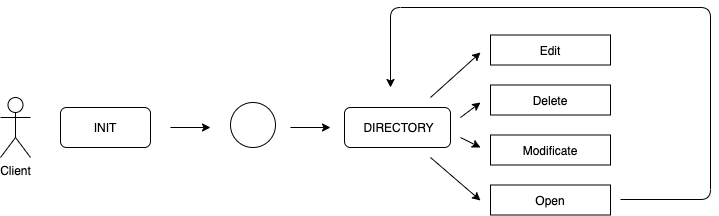

The diagram above was exported from draw.io. Its source (the exported page's mxGraphModel, read from the mxfile embedded in the PNG):
<mxGraphModel dx="683" dy="440" grid="1" gridSize="10" guides="1" tooltips="1" connect="1" arrows="1" fold="1" page="1" pageScale="1" pageWidth="827" pageHeight="1169" math="0" shadow="0">
  <root>
    <mxCell id="0" />
    <mxCell id="1" parent="0" />
    <mxCell id="RK1QdKVGS9_2NXmhbE_k-1" value="Client" style="shape=umlActor;verticalLabelPosition=bottom;verticalAlign=top;html=1;outlineConnect=0;" vertex="1" parent="1">
      <mxGeometry x="70" y="210" width="30" height="60" as="geometry" />
    </mxCell>
    <mxCell id="RK1QdKVGS9_2NXmhbE_k-3" value="" style="rounded=1;whiteSpace=wrap;html=1;" vertex="1" parent="1">
      <mxGeometry x="130" y="220" width="90" height="40" as="geometry" />
    </mxCell>
    <mxCell id="RK1QdKVGS9_2NXmhbE_k-5" style="edgeStyle=orthogonalEdgeStyle;rounded=0;orthogonalLoop=1;jettySize=auto;html=1;" edge="1" parent="1">
      <mxGeometry relative="1" as="geometry">
        <mxPoint x="280" y="240" as="targetPoint" />
        <mxPoint x="240" y="240" as="sourcePoint" />
        <Array as="points">
          <mxPoint x="240" y="240" />
        </Array>
      </mxGeometry>
    </mxCell>
    <mxCell id="RK1QdKVGS9_2NXmhbE_k-4" value="INIT" style="text;html=1;strokeColor=none;fillColor=none;align=center;verticalAlign=middle;whiteSpace=wrap;rounded=0;" vertex="1" parent="1">
      <mxGeometry x="155" y="230" width="40" height="20" as="geometry" />
    </mxCell>
    <mxCell id="RK1QdKVGS9_2NXmhbE_k-12" value="" style="ellipse;whiteSpace=wrap;html=1;aspect=fixed;" vertex="1" parent="1">
      <mxGeometry x="300" y="215" width="45" height="45" as="geometry" />
    </mxCell>
    <mxCell id="RK1QdKVGS9_2NXmhbE_k-13" value="" style="rounded=1;whiteSpace=wrap;html=1;" vertex="1" parent="1">
      <mxGeometry x="414" y="220" width="106" height="40" as="geometry" />
    </mxCell>
    <mxCell id="RK1QdKVGS9_2NXmhbE_k-16" value="" style="endArrow=classic;html=1;" edge="1" parent="1">
      <mxGeometry width="50" height="50" relative="1" as="geometry">
        <mxPoint x="360" y="240" as="sourcePoint" />
        <mxPoint x="400" y="240" as="targetPoint" />
      </mxGeometry>
    </mxCell>
    <mxCell id="RK1QdKVGS9_2NXmhbE_k-17" value="DIRECTORY" style="text;html=1;strokeColor=none;fillColor=none;align=center;verticalAlign=middle;whiteSpace=wrap;rounded=0;" vertex="1" parent="1">
      <mxGeometry x="445" y="230" width="47" height="20" as="geometry" />
    </mxCell>
    <mxCell id="RK1QdKVGS9_2NXmhbE_k-18" value="" style="rounded=0;whiteSpace=wrap;html=1;" vertex="1" parent="1">
      <mxGeometry x="560" y="147.5" width="120" height="30" as="geometry" />
    </mxCell>
    <mxCell id="RK1QdKVGS9_2NXmhbE_k-19" value="" style="rounded=0;whiteSpace=wrap;html=1;" vertex="1" parent="1">
      <mxGeometry x="560" y="197.5" width="120" height="30" as="geometry" />
    </mxCell>
    <mxCell id="RK1QdKVGS9_2NXmhbE_k-20" value="" style="rounded=0;whiteSpace=wrap;html=1;" vertex="1" parent="1">
      <mxGeometry x="560" y="247.5" width="120" height="30" as="geometry" />
    </mxCell>
    <mxCell id="RK1QdKVGS9_2NXmhbE_k-21" value="" style="rounded=0;whiteSpace=wrap;html=1;" vertex="1" parent="1">
      <mxGeometry x="560" y="297.5" width="120" height="30" as="geometry" />
    </mxCell>
    <mxCell id="RK1QdKVGS9_2NXmhbE_k-22" value="Edit" style="text;html=1;strokeColor=none;fillColor=none;align=center;verticalAlign=middle;whiteSpace=wrap;rounded=0;" vertex="1" parent="1">
      <mxGeometry x="600" y="152.5" width="40" height="20" as="geometry" />
    </mxCell>
    <mxCell id="RK1QdKVGS9_2NXmhbE_k-23" value="Delete" style="text;html=1;strokeColor=none;fillColor=none;align=center;verticalAlign=middle;whiteSpace=wrap;rounded=0;" vertex="1" parent="1">
      <mxGeometry x="600" y="203" width="40" height="20" as="geometry" />
    </mxCell>
    <mxCell id="RK1QdKVGS9_2NXmhbE_k-24" value="Modificate" style="text;html=1;strokeColor=none;fillColor=none;align=center;verticalAlign=middle;whiteSpace=wrap;rounded=0;" vertex="1" parent="1">
      <mxGeometry x="600" y="252.5" width="40" height="20" as="geometry" />
    </mxCell>
    <mxCell id="RK1QdKVGS9_2NXmhbE_k-25" value="Open" style="text;html=1;strokeColor=none;fillColor=none;align=center;verticalAlign=middle;whiteSpace=wrap;rounded=0;" vertex="1" parent="1">
      <mxGeometry x="600" y="302.5" width="40" height="20" as="geometry" />
    </mxCell>
    <mxCell id="RK1QdKVGS9_2NXmhbE_k-26" value="" style="endArrow=classic;html=1;" edge="1" parent="1">
      <mxGeometry width="50" height="50" relative="1" as="geometry">
        <mxPoint x="690" y="312" as="sourcePoint" />
        <mxPoint x="460" y="200" as="targetPoint" />
        <Array as="points">
          <mxPoint x="780" y="312" />
          <mxPoint x="780" y="120" />
          <mxPoint x="460" y="120" />
        </Array>
      </mxGeometry>
    </mxCell>
    <mxCell id="RK1QdKVGS9_2NXmhbE_k-27" value="" style="endArrow=classic;html=1;" edge="1" parent="1">
      <mxGeometry width="50" height="50" relative="1" as="geometry">
        <mxPoint x="500" y="210" as="sourcePoint" />
        <mxPoint x="550" y="165" as="targetPoint" />
      </mxGeometry>
    </mxCell>
    <mxCell id="RK1QdKVGS9_2NXmhbE_k-28" value="" style="endArrow=classic;html=1;" edge="1" parent="1">
      <mxGeometry width="50" height="50" relative="1" as="geometry">
        <mxPoint x="500" y="270" as="sourcePoint" />
        <mxPoint x="550" y="313" as="targetPoint" />
      </mxGeometry>
    </mxCell>
    <mxCell id="RK1QdKVGS9_2NXmhbE_k-29" value="" style="endArrow=classic;html=1;" edge="1" parent="1">
      <mxGeometry width="50" height="50" relative="1" as="geometry">
        <mxPoint x="530" y="230" as="sourcePoint" />
        <mxPoint x="550" y="215" as="targetPoint" />
      </mxGeometry>
    </mxCell>
    <mxCell id="RK1QdKVGS9_2NXmhbE_k-31" value="" style="endArrow=classic;html=1;" edge="1" parent="1">
      <mxGeometry width="50" height="50" relative="1" as="geometry">
        <mxPoint x="530" y="250" as="sourcePoint" />
        <mxPoint x="550" y="260" as="targetPoint" />
      </mxGeometry>
    </mxCell>
  </root>
</mxGraphModel>